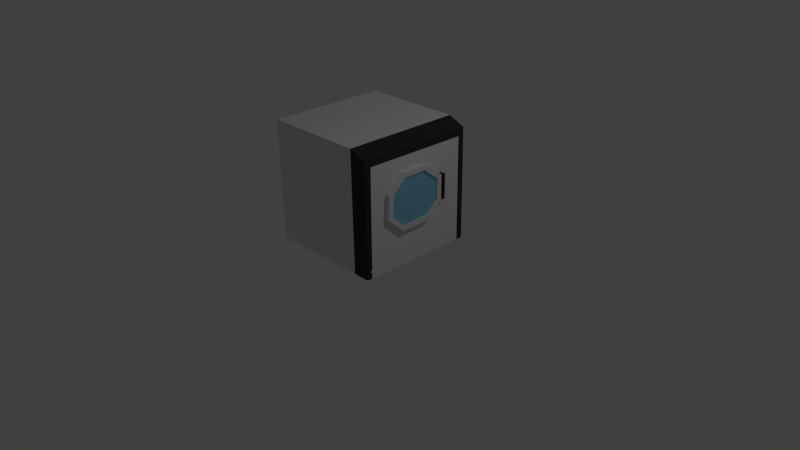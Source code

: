 # Source: machineALaver.blend  (saved by Blender 2.74.0; exported with 4.5.12 LTS)
import bpy
from mathutils import Matrix  # noqa: F401  (used for matrix-valued properties, if any)

bpy.ops.wm.read_factory_settings(use_empty=True)
scene = bpy.context.scene
scene.name = 'Scene'

# ---- collections
col_collection_1 = bpy.data.collections.new('Collection 1'); scene.collection.children.link(col_collection_1)

# ---- materials (node trees are filled in below, after node groups)
mat_machinealaver = bpy.data.materials.new('MachineALaver')
mat_machinealaver.alpha_threshold = 0.0
mat_machinealaver.use_transparent_shadow = False
mat_machinealaver.roughness = 0.5
mat_machinealaver.line_color = (0.0, 0.0, 0.0, 1.0)
mat_machinealavercouleur2 = bpy.data.materials.new('MachineALaverCouleur2')
mat_machinealavercouleur2.alpha_threshold = 0.0
mat_machinealavercouleur2.use_transparent_shadow = False
mat_machinealavercouleur2.diffuse_color = (0.03741, 0.03741, 0.03741, 1.0)
mat_machinealavercouleur2.roughness = 0.5
mat_verremachienalaver = bpy.data.materials.new('VerreMachienALaver')
mat_verremachienalaver.alpha_threshold = 0.0
mat_verremachienalaver.use_transparent_shadow = False
mat_verremachienalaver.diffuse_color = (0.2485, 0.585, 0.8, 1.0)
mat_verremachienalaver.roughness = 0.5

# ---- material node trees

# ---- world
world_world = bpy.data.worlds.new('World'); scene.world = world_world
world_world.color = (0.05088, 0.05088, 0.05088)
world_world.use_sun_shadow = False
world_world.sun_shadow_jitter_overblur = 0.0
world_world.cycles.sampling_method = 'MANUAL'
world_world.cycles.sample_map_resolution = 256

# ---- cameras
cam_camera = bpy.data.cameras.new('Camera')
cam_camera.clip_end = 100.0
cam_camera.lens = 35.0
cam_camera.sensor_width = 32.0
cam_camera.sensor_height = 18.0
cam_camera.ortho_scale = 7.314
cam_camera.dof.focus_distance = 0.0
cam_camera.dof.aperture_fstop = 128.0

# ---- lights
light_lamp = bpy.data.lights.new('Lamp', 'POINT')
light_lamp.transmission_factor = 0.0
light_lamp.cutoff_distance = 30.0
light_lamp.energy = 100.0
light_lamp.shadow_buffer_clip_start = 1.001
light_lamp.shadow_soft_size = 0.1
light_lamp.shadow_maximum_resolution = 0.006
light_lamp.use_absolute_resolution = True
light_lamp.cycles.use_multiple_importance_sampling = False

# ---- meshes
me_cube = bpy.data.meshes.new('Cube')
me_cube.from_pydata([(1.0, 1.0, -1.0), (1.0, -1.0, -1.0), (-1.0, -1.0, -1.0), (-1.0, 1.0, -1.0), (1.0, 1.0, 0.8776), (1.0, -1.0, 0.8776), (-1.0, -1.0, 1.0), (-1.0, 1.0, 1.0), (0.7122, 1.0, -1.0), (0.7122, -1.0, -1.0), (0.7122, 1.0, 1.0), (0.7122, -1.0, 1.0), (1.079, -0.6327, -0.1127), (1.079, -0.6103, 0.2711), (1.079, -0.314, 0.5384), (1.079, 0.1357, 0.5346), (1.0, 0.4535, 0.2791), (1.0, 0.448, -0.1347), (1.0, 0.1908, -0.3807), (1.0, -0.3487, -0.3851), (1.0, -0.6327, -0.1127), (1.079, -0.3487, -0.3851), (1.079, 0.1908, -0.3807), (1.079, 0.4535, 0.2791), (1.079, 0.448, -0.1347), (1.0, -0.6103, 0.2711), (1.0, -0.314, 0.5384), (1.0, 0.1357, 0.5346), (1.051, -0.5207, 0.2556), (1.051, -0.2892, 0.4538), (1.051, 0.09634, 0.4597), (1.051, 0.3704, 0.2382), (1.051, 0.3585, -0.109), (1.051, 0.1578, -0.2907), (1.079, 0.4532, 0.2545), (1.0, 0.4532, 0.2548), (1.079, -0.3261, -0.3119), (1.079, -0.5452, -0.08062), (1.079, -0.5207, 0.2556), (1.079, -0.2892, 0.4538), (1.079, 0.09634, 0.4597), (1.051, -0.3261, -0.3119), (1.051, -0.5452, -0.08062), (1.079, 0.3704, 0.2382), (1.079, 0.3585, -0.109), (1.079, 0.1578, -0.2907), (1.079, 0.4485, -0.1029), (1.0, 0.4484, -0.1081), (1.0, 0.4975, 0.2548), (1.0, 0.4978, 0.2791), (1.079, 0.4975, 0.2545), (1.079, 0.4978, 0.2791), (1.0, 0.4924, -0.1347), (1.079, 0.4924, -0.1347), (1.079, 0.4928, -0.1029), (1.0, 0.4927, -0.1081), (1.0, 0.5307, 0.2544), (1.0, 0.5311, 0.2787), (1.079, 0.5307, 0.2541), (1.079, 0.5311, 0.2787), (1.0, 0.5256, -0.1351), (1.079, 0.5256, -0.1351), (1.079, 0.526, -0.1034), (1.0, 0.5259, -0.1085), (1.079, 0.4952, 0.07462), (1.0, 0.4951, 0.07418), (1.079, 0.5284, 0.07454), (1.0, 0.5283, 0.07411), (1.0, 0.8933, 0.7656), (1.0, 0.8915, -1.0), (1.0, 0.8934, 0.8776), (1.0, -1.0, -0.8957), (1.0, 0.8916, -0.907), (1.0, 1.0, -0.9077), (1.0, -0.9368, -0.8961), (1.0, -0.8833, 0.8776), (1.0, -0.9083, -1.0), (1.0, -0.9069, -0.8963), (1.0, -0.9063, -0.846), (1.0, -0.8847, 0.7697), (1.0, 0.8849, 0.7567), (1.0, -1.0, 0.7705), (1.0, 0.8933, 0.7567), (1.0, 1.0, 0.7559)], [], [(8, 9, 2, 3), (10, 7, 6, 11), (16, 27, 15, 23), (9, 11, 6, 2), (2, 6, 7, 3), (10, 8, 3, 7), (4, 83, 73, 0, 8, 10), (1, 71, 81, 5, 11, 9), (4, 10, 11, 5, 75, 70), (0, 69, 76, 1, 9, 8), (36, 45, 33, 41), (73, 83, 82, 72), (4, 70, 68), (27, 26, 14, 15), (26, 25, 13, 14), (25, 20, 12, 13), (20, 19, 21, 12), (19, 18, 22, 21), (18, 17, 24, 22), (17, 47, 55, 52), (42, 41, 33, 32, 31, 30, 29, 28), (21, 36, 37, 38, 39, 40, 15, 14, 13, 12), (24, 46, 34, 23, 15, 40, 43, 44, 45, 36, 21, 22), (45, 44, 32, 33), (44, 43, 31, 32), (43, 40, 30, 31), (40, 39, 29, 30), (39, 38, 28, 29), (38, 37, 42, 28), (37, 36, 41, 42), (47, 46, 54, 55), (47, 35, 34, 46), (52, 55, 63, 60), (58, 50, 64, 66), (46, 24, 53, 54), (34, 35, 48, 50), (24, 17, 52, 53), (16, 23, 51, 49), (23, 34, 50, 51), (35, 16, 49, 48), (60, 63, 62, 61), (56, 57, 59, 58), (54, 53, 61, 62), (48, 56, 67, 65), (53, 52, 60, 61), (49, 51, 59, 57), (51, 50, 58, 59), (48, 49, 57, 56), (54, 62, 66, 64), (64, 65, 67, 66), (63, 55, 65, 67), (56, 58, 66, 67), (62, 63, 67, 66), (50, 48, 65, 64), (55, 54, 64, 65), (80, 79, 78, 20, 25, 26, 27, 16), (72, 82, 80, 16, 35, 47, 17, 18, 19, 20, 78, 77), (69, 72, 77, 76), (74, 71, 1), (0, 73, 72, 69), (77, 78, 74), (76, 77, 74, 1), (79, 81, 71, 74, 78), (83, 4, 68, 82), (82, 68, 80), (70, 75, 79, 80, 68), (75, 5, 81, 79)])
me_cube.polygons.foreach_set('material_index', [0, 0, 0, 0, 0, 0, 1, 1, 1, 0, 0, 1, 1, 0, 0, 0, 0, 0, 0, 0, 2, 0, 0, 0, 0, 0, 0, 0, 0, 0, 1, 0, 0, 1, 1, 0, 0, 1, 1, 0, 1, 1, 1, 0, 0, 1, 1, 0, 1, 0, 0, 1, 1, 1, 1, 0, 0, 0, 1, 1, 0, 1, 1, 1, 0, 1, 1])
me_cube.materials.append(mat_machinealaver)
me_cube.materials.append(mat_machinealavercouleur2)
me_cube.materials.append(mat_verremachienalaver)
me_cube.use_remesh_preserve_volume = False
me_cube.use_remesh_preserve_attributes = False
me_cube.use_mirror_vertex_groups = False
me_cube.update()

# ---- objects
ob_cube = bpy.data.objects.new('Cube', me_cube)
ob_lamp = bpy.data.objects.new('Lamp', light_lamp)
ob_camera = bpy.data.objects.new('Camera', cam_camera)

# ---- transforms, parenting, visibility, modifiers, constraints
ob_cube.location = (0.0, 0.0, 1.037)
ob_cube.scale = (0.7882, 0.7882, 0.7882)
ob_cube.lock_rotations_4d = False
ob_cube.empty_display_type = 'ARROWS'
ob_cube.lineart.crease_threshold = 0.0
ob_lamp.location = (4.076, 1.005, 5.904)
ob_lamp.rotation_euler = (0.6503, 0.05522, 1.866)
ob_lamp.lock_rotations_4d = False
ob_lamp.empty_display_type = 'ARROWS'
ob_lamp.color = (0.0, 0.0, 0.0, 0.0)
ob_lamp.lineart.crease_threshold = 0.0
ob_camera.location = (7.481, -6.508, 5.344)
ob_camera.rotation_euler = (1.109, 0.01082, 0.8149)
ob_camera.lock_rotations_4d = False
ob_camera.empty_display_type = 'ARROWS'
ob_camera.color = (0.0, 0.0, 0.0, 0.0)
ob_camera.display_type = 'WIRE'
ob_camera.lineart.crease_threshold = 0.0

# ---- collection membership
col_collection_1.objects.link(ob_cube)
col_collection_1.objects.link(ob_lamp)
col_collection_1.objects.link(ob_camera)

# ---- scene / render settings (as saved in the file)
scene.camera = ob_camera
scene.frame_start = 1; scene.frame_end = 250; scene.frame_set(1)
scene.render.engine = 'BLENDER_EEVEE_NEXT'
scene.render.resolution_percentage = 50
scene.render.dither_intensity = 0.0
scene.cycles.use_denoising = False
scene.cycles.samples = 10
scene.cycles.sampling_pattern = 'TABULATED_SOBOL'
scene.cycles.light_sampling_threshold = 0.0
scene.cycles.use_adaptive_sampling = False
scene.cycles.use_light_tree = False
scene.cycles.blur_glossy = 0.0
scene.cycles.pixel_filter_type = 'GAUSSIAN'
scene.cycles.sample_clamp_indirect = 0.0
scene.view_settings.view_transform = 'Standard'
bpy.context.view_layer.update()
